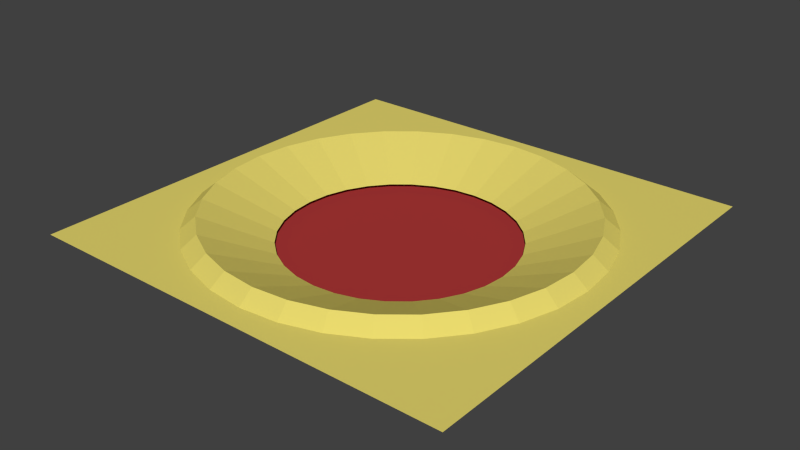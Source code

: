 # Source: Button.blend  (saved by Blender 2.63.0; exported with 4.5.12 LTS)
import bpy
from mathutils import Matrix  # noqa: F401  (used for matrix-valued properties, if any)

bpy.ops.wm.read_factory_settings(use_empty=True)
scene = bpy.context.scene
scene.name = 'Scene'

# ---- collections
col_collection_1 = bpy.data.collections.new('Collection 1'); scene.collection.children.link(col_collection_1)

# ---- materials (node trees are filled in below, after node groups)
mat_floor = bpy.data.materials.new('Floor')
mat_floor.alpha_threshold = 0.0
mat_floor.use_transparent_shadow = False
mat_floor.diffuse_color = (0.8, 0.6897, 0.1567, 1.0)
mat_floor.specular_color = (1.0, 0.9301, 0.6124)
mat_floor.roughness = 0.5
mat_floor.line_color = (0.0, 0.0, 0.0, 1.0)
mat_button = bpy.data.materials.new('Button')
mat_button.alpha_threshold = 0.0
mat_button.use_transparent_shadow = False
mat_button.diffuse_color = (0.416, 0.03882, 0.03882, 1.0)
mat_button.specular_color = (0.0, 0.0, 0.0)
mat_button.roughness = 0.5
mat_button.line_color = (0.0, 0.0, 0.0, 1.0)

# ---- material node trees

# ---- world
world_world = bpy.data.worlds.new('World'); scene.world = world_world
world_world.color = (0.05088, 0.05088, 0.05088)
world_world.use_sun_shadow = False
world_world.sun_shadow_jitter_overblur = 0.0
world_world.cycles.sampling_method = 'MANUAL'
world_world.cycles.sample_map_resolution = 256

# ---- meshes
me_button = bpy.data.meshes.new('Button')
me_button.from_pydata([(-1.466e-07, -0.45, 0.0), (-0.5, -0.5, 0.0), (0.5, -0.5, 0.0), (-0.08779, -0.4414, 0.0), (-0.1722, -0.4157, 0.0), (0.08779, -0.4414, 0.0), (-0.25, -0.3742, 0.0), (-0.3182, -0.3182, 0.0), (-0.3742, -0.25, 0.0), (-0.4157, -0.1722, 0.0), (-0.4414, -0.08779, 0.0), (-0.5, 0.5, 0.0), (0.1722, -0.4157, 0.0), (-0.45, 4.345e-07, 0.0), (-0.4414, 0.08779, 0.0), (-0.4157, 0.1722, 0.0), (-0.3742, 0.25, 0.0), (-0.3182, 0.3182, 0.0), (-0.25, 0.3742, 0.0), (-0.1722, 0.4157, 0.0), (-0.08779, 0.4414, 0.0), (0.5, 0.5, 0.0), (0.25, -0.3742, 0.0), (0.0, 0.45, 0.0), (0.08779, 0.4414, 0.0), (0.1722, 0.4157, 0.0), (0.25, 0.3742, 0.0), (0.3182, 0.3182, 0.0), (0.3742, 0.25, 0.0), (0.4157, 0.1722, 0.0), (0.4414, 0.08779, 0.0), (0.3182, -0.3182, 0.0), (0.45, 3.397e-08, 0.0), (0.4414, -0.08779, 0.0), (0.4157, -0.1722, 0.0), (0.3742, -0.25, 0.0), (-1.319e-07, -0.4161, 0.02793), (-0.08119, -0.4081, 0.02793), (-0.1593, -0.3845, 0.02793), (0.08118, -0.4081, 0.02793), (-0.2312, -0.346, 0.02793), (-0.2943, -0.2943, 0.02793), (-0.346, -0.2312, 0.02793), (-0.3845, -0.1592, 0.02793), (-0.4081, -0.08118, 0.02793), (0.1593, -0.3845, 0.02793), (-0.4161, 4.132e-07, 0.02793), (-0.4081, 0.08119, 0.02793), (-0.3845, 0.1593, 0.02793), (-0.346, 0.2312, 0.02793), (-0.2943, 0.2943, 0.02793), (-0.2312, 0.346, 0.02793), (-0.1592, 0.3845, 0.02793), (-0.08118, 0.4081, 0.02793), (0.2312, -0.346, 0.02793), (3.714e-09, 0.4161, 0.02793), (0.08119, 0.4081, 0.02793), (0.1593, 0.3845, 0.02793), (0.2312, 0.346, 0.02793), (0.2943, 0.2943, 0.02793), (0.346, 0.2312, 0.02793), (0.3845, 0.1593, 0.02793), (0.4081, 0.08119, 0.02793), (0.2943, -0.2943, 0.02793), (0.4161, 4.277e-08, 0.02793), (0.4081, -0.08118, 0.02793), (0.3845, -0.1593, 0.02793), (0.346, -0.2312, 0.02793), (-1.319e-07, -0.4161, 0.02793), (-0.08119, -0.4081, 0.02793), (-0.1593, -0.3845, 0.02793), (0.08118, -0.4081, 0.02793), (-0.2312, -0.346, 0.02793), (-0.2943, -0.2943, 0.02793), (-0.346, -0.2312, 0.02793), (-0.3845, -0.1592, 0.02793), (-0.4081, -0.08118, 0.02793), (0.1593, -0.3845, 0.02793), (-0.4161, 4.132e-07, 0.02793), (-0.4081, 0.08119, 0.02793), (-0.3845, 0.1593, 0.02793), (-0.346, 0.2312, 0.02793), (-0.2943, 0.2943, 0.02793), (-0.2312, 0.346, 0.02793), (-0.1592, 0.3845, 0.02793), (-0.08118, 0.4081, 0.02793), (0.2312, -0.346, 0.02793), (3.714e-09, 0.4161, 0.02793), (0.08119, 0.4081, 0.02793), (0.1593, 0.3845, 0.02793), (0.2312, 0.346, 0.02793), (0.2943, 0.2943, 0.02793), (0.346, 0.2312, 0.02793), (0.3845, 0.1593, 0.02793), (0.4081, 0.08119, 0.02793), (0.2943, -0.2943, 0.02793), (0.4161, 4.277e-08, 0.02793), (0.4081, -0.08118, 0.02793), (0.3845, -0.1593, 0.02793), (0.346, -0.2312, 0.02793), (-6.634e-08, -0.26, -0.03931), (-0.05073, -0.2551, -0.03931), (-0.09952, -0.2403, -0.03931), (0.05073, -0.2551, -0.03931), (-0.1445, -0.2162, -0.03931), (-0.1839, -0.1839, -0.03931), (-0.2162, -0.1445, -0.03931), (-0.2403, -0.09952, -0.03931), (-0.2551, -0.05073, -0.03931), (0.09952, -0.2403, -0.03931), (-0.26, 3.144e-07, -0.03931), (-0.2551, 0.05073, -0.03931), (-0.2403, 0.09952, -0.03931), (-0.2162, 0.1445, -0.03931), (-0.1839, 0.1839, -0.03931), (-0.1445, 0.2162, -0.03931), (-0.09952, 0.2403, -0.03931), (-0.05073, 0.2551, -0.03931), (0.1445, -0.2162, -0.03931), (1.839e-08, 0.26, -0.03931), (0.05073, 0.2551, -0.03931), (0.09952, 0.2403, -0.03931), (0.1445, 0.2162, -0.03931), (0.1839, 0.1839, -0.03931), (0.2162, 0.1445, -0.03931), (0.2403, 0.09952, -0.03931), (0.2551, 0.05073, -0.03931), (0.1839, -0.1839, -0.03931), (0.26, 8.297e-08, -0.03931), (0.2551, -0.05073, -0.03931), (0.2403, -0.09952, -0.03931), (0.2162, -0.1445, -0.03931), (-0.3136, 0.3136, -0.05), (0.3136, 0.3136, -0.05), (-0.3136, -0.3136, -0.05), (0.3136, -0.3136, -0.05)], [], [(35, 31, 2), (2, 34, 35), (2, 33, 34), (2, 32, 33), (2, 21, 30, 32), (31, 22, 2), (21, 29, 30), (21, 28, 29), (21, 27, 28), (21, 26, 27), (21, 25, 26), (21, 24, 25), (21, 23, 24), (21, 11, 20, 23), (22, 12, 2), (11, 19, 20), (11, 18, 19), (11, 17, 18), (11, 16, 17), (11, 15, 16), (11, 14, 15), (11, 13, 14), (11, 1, 10, 13), (12, 5, 2), (1, 9, 10), (1, 8, 9), (1, 7, 8), (1, 6, 7), (1, 4, 6), (0, 1, 2, 5), (1, 0, 3), (1, 3, 4), (52, 53, 20, 19), (62, 64, 32, 30), (61, 62, 30, 29), (41, 42, 8, 7), (51, 52, 19, 18), (38, 40, 6, 4), (47, 48, 15, 14), (49, 50, 17, 16), (55, 56, 24, 23), (40, 41, 7, 6), (44, 46, 13, 10), (58, 59, 27, 26), (65, 66, 34, 33), (5, 12, 45, 39), (53, 55, 23, 20), (64, 65, 33, 32), (66, 67, 35, 34), (59, 60, 28, 27), (31, 35, 67, 63), (36, 37, 3, 0), (12, 22, 54, 45), (22, 31, 63, 54), (42, 43, 9, 8), (48, 49, 16, 15), (56, 57, 25, 24), (37, 38, 4, 3), (46, 47, 14, 13), (57, 58, 26, 25), (50, 51, 18, 17), (0, 5, 39, 36), (60, 61, 29, 28), (43, 44, 10, 9), (78, 79, 47, 46), (72, 73, 41, 40), (83, 84, 52, 51), (39, 45, 77, 71), (45, 54, 86, 77), (80, 81, 49, 48), (79, 80, 48, 47), (85, 87, 55, 53), (90, 91, 59, 58), (91, 92, 60, 59), (87, 88, 56, 55), (73, 74, 42, 41), (98, 99, 67, 66), (82, 83, 51, 50), (74, 75, 43, 42), (75, 76, 44, 43), (68, 69, 37, 36), (76, 78, 46, 44), (69, 70, 38, 37), (81, 82, 50, 49), (92, 93, 61, 60), (70, 72, 40, 38), (94, 96, 64, 62), (54, 63, 95, 86), (97, 98, 66, 65), (84, 85, 53, 52), (63, 67, 99, 95), (93, 94, 62, 61), (88, 89, 57, 56), (89, 90, 58, 57), (36, 39, 71, 68), (96, 97, 65, 64), (101, 102, 70, 69), (113, 114, 82, 81), (124, 125, 93, 92), (102, 104, 72, 70), (126, 128, 96, 94), (86, 95, 127, 118), (129, 130, 98, 97), (116, 117, 85, 84), (95, 99, 131, 127), (125, 126, 94, 93), (120, 121, 89, 88), (121, 122, 90, 89), (68, 71, 103, 100), (128, 129, 97, 96), (110, 111, 79, 78), (104, 105, 73, 72), (115, 116, 84, 83), (71, 77, 109, 103), (77, 86, 118, 109), (112, 113, 81, 80), (111, 112, 80, 79), (117, 119, 87, 85), (122, 123, 91, 90), (123, 124, 92, 91), (119, 120, 88, 87), (105, 106, 74, 73), (130, 131, 99, 98), (114, 115, 83, 82), (106, 107, 75, 74), (107, 108, 76, 75), (100, 101, 69, 68), (108, 110, 78, 76), (134, 135, 133, 132)])
me_button.polygons.foreach_set('material_index', [0, 0, 0, 0, 0, 0, 0, 0, 0, 0, 0, 0, 0, 0, 0, 0, 0, 0, 0, 0, 0, 0, 0, 0, 0, 0, 0, 0, 0, 0, 0, 0, 0, 0, 0, 0, 0, 0, 0, 0, 0, 0, 0, 0, 0, 0, 0, 0, 0, 0, 0, 0, 0, 0, 0, 0, 0, 0, 0, 0, 0, 0, 0, 0, 0, 0, 0, 0, 0, 0, 0, 0, 0, 0, 0, 0, 0, 0, 0, 0, 0, 0, 0, 0, 0, 0, 0, 0, 0, 0, 0, 0, 0, 0, 0, 0, 0, 0, 0, 0, 0, 0, 0, 0, 0, 0, 0, 0, 0, 0, 0, 0, 0, 0, 0, 0, 0, 0, 0, 0, 0, 0, 0, 0, 0, 0, 0, 0, 1])
_uv = me_button.uv_layers.new(name='UVMap')
_uv.uv.foreach_set('vector', [0.8732, 0.2506, 0.8174, 0.1826, 0.9988, 0.001229, 0.9988, 0.001229, 0.9147, 0.3282, 0.8732, 0.2506, 0.9988, 0.001229, 0.9403, 0.4124, 0.9147, 0.3282, 0.9988, 0.001229, 0.9489, 0.5, 0.9403, 0.4124, 0.9988, 0.001229, 0.9988, 0.9988, 0.9403, 0.5876, 0.9489, 0.5, 0.8174, 0.1826, 0.7494, 0.1268, 0.9988, 0.001229, 0.9988, 0.9988, 0.9147, 0.6718, 0.9403, 0.5876, 0.9988, 0.9988, 0.8732, 0.7494, 0.9147, 0.6718, 0.9988, 0.9988, 0.8174, 0.8174, 0.8732, 0.7494, 0.9988, 0.9988, 0.7494, 0.8732, 0.8174, 0.8174, 0.9988, 0.9988, 0.6718, 0.9147, 0.7494, 0.8732, 0.9988, 0.9988, 0.5876, 0.9403, 0.6718, 0.9147, 0.9988, 0.9988, 0.5, 0.9489, 0.5876, 0.9403, 0.9988, 0.9988, 0.001229, 0.9988, 0.4124, 0.9403, 0.5, 0.9489, 0.7494, 0.1268, 0.6718, 0.08528, 0.9988, 0.001229, 0.001229, 0.9988, 0.3282, 0.9147, 0.4124, 0.9403, 0.001229, 0.9988, 0.2506, 0.8732, 0.3282, 0.9147, 0.001229, 0.9988, 0.1826, 0.8174, 0.2506, 0.8732, 0.001229, 0.9988, 0.1268, 0.7494, 0.1826, 0.8174, 0.001229, 0.9988, 0.08528, 0.6718, 0.1268, 0.7494, 0.001229, 0.9988, 0.05973, 0.5876, 0.08528, 0.6718, 0.001229, 0.9988, 0.05111, 0.5, 0.05973, 0.5876, 0.001229, 0.9988, 0.001229, 0.001229, 0.05973, 0.4124, 0.05111, 0.5, 0.6718, 0.08528, 0.5876, 0.05973, 0.9988, 0.001229, 0.001229, 0.001229, 0.08528, 0.3282, 0.05973, 0.4124, 0.001229, 0.001229, 0.1268, 0.2506, 0.08528, 0.3282, 0.001229, 0.001229, 0.1826, 0.1826, 0.1268, 0.2506, 0.001229, 0.001229, 0.2506, 0.1268, 0.1826, 0.1826, 0.001229, 0.001229, 0.3282, 0.08528, 0.2506, 0.1268, 0.5, 0.05111, 0.001229, 0.001229, 0.9988, 0.001229, 0.5876, 0.05973, 0.001229, 0.001229, 0.5, 0.05111, 0.4124, 0.05973, 0.001229, 0.001229, 0.4124, 0.05973, 0.3282, 0.08528, 0.0, 0.0, 0.0, 0.0, 0.0, 0.0, 0.0, 0.0, 0.0, 0.0, 0.0, 0.0, 0.0, 0.0, 0.0, 0.0, 0.0, 0.0, 0.0, 0.0, 0.0, 0.0, 0.0, 0.0, 0.0, 0.0, 0.0, 0.0, 0.0, 0.0, 0.0, 0.0, 0.0, 0.0, 0.0, 0.0, 0.0, 0.0, 0.0, 0.0, 0.0, 0.0, 0.0, 0.0, 0.0, 0.0, 0.0, 0.0, 0.0, 0.0, 0.0, 0.0, 0.0, 0.0, 0.0, 0.0, 0.0, 0.0, 0.0, 0.0, 0.0, 0.0, 0.0, 0.0, 0.0, 0.0, 0.0, 0.0, 0.0, 0.0, 0.0, 0.0, 0.0, 0.0, 0.0, 0.0, 0.0, 0.0, 0.0, 0.0, 0.0, 0.0, 0.0, 0.0, 0.0, 0.0, 0.0, 0.0, 0.0, 0.0, 0.0, 0.0, 0.0, 0.0, 0.0, 0.0, 0.0, 0.0, 0.0, 0.0, 0.0, 0.0, 0.0, 0.0, 0.0, 0.0, 0.0, 0.0, 0.0, 0.0, 0.0, 0.0, 0.0, 0.0, 0.0, 0.0, 0.0, 0.0, 0.0, 0.0, 0.0, 0.0, 0.0, 0.0, 0.0, 0.0, 0.0, 0.0, 0.0, 0.0, 0.0, 0.0, 0.0, 0.0, 0.0, 0.0, 0.0, 0.0, 0.0, 0.0, 0.0, 0.0, 0.0, 0.0, 0.0, 0.0, 0.0, 0.0, 0.0, 0.0, 0.0, 0.0, 0.0, 0.0, 0.0, 0.0, 0.0, 0.0, 0.0, 0.0, 0.0, 0.0, 0.0, 0.0, 0.0, 0.0, 0.0, 0.0, 0.0, 0.0, 0.0, 0.0, 0.0, 0.0, 0.0, 0.0, 0.0, 0.0, 0.0, 0.0, 0.0, 0.0, 0.0, 0.0, 0.0, 0.0, 0.0, 0.0, 0.0, 0.0, 0.0, 0.0, 0.0, 0.0, 0.0, 0.0, 0.0, 0.0, 0.0, 0.0, 0.0, 0.0, 0.0, 0.0, 0.0, 0.0, 0.0, 0.0, 0.0, 0.0, 0.0, 0.0, 0.0, 0.0, 0.0, 0.0, 0.0, 0.0, 0.0, 0.0, 0.0, 0.0, 0.0, 0.0, 0.0, 0.0, 0.0, 0.0, 0.0, 0.0, 0.0, 0.0, 0.0, 0.0, 0.0, 0.0, 0.0, 0.0, 0.0, 0.0, 0.0, 0.0, 0.0, 0.0, 0.0, 0.0, 0.0, 0.0, 0.0, 0.0, 0.0, 0.0, 0.0, 0.0, 0.0, 0.0, 0.0, 0.0, 0.0, 0.0, 0.0, 0.0, 0.0, 0.0, 0.0, 0.0, 0.0, 0.0, 0.0, 0.0, 0.0, 0.0, 0.0, 0.0, 0.0, 0.0, 0.0, 0.0, 0.0, 0.0, 0.0, 0.0, 0.0, 0.0, 0.0, 0.0, 0.0, 0.0, 0.0, 0.0, 0.0, 0.0, 0.0, 0.0, 0.0, 0.0, 0.0, 0.0, 0.0, 0.0, 0.0, 0.0, 0.0, 0.0, 0.0, 0.0, 0.0, 0.0, 0.0, 0.0, 0.0, 0.0, 0.0, 0.0, 0.0, 0.0, 0.0, 0.0, 0.0, 0.0, 0.0, 0.0, 0.0, 0.0, 0.0, 0.0, 0.0, 0.0, 0.0, 0.0, 0.0, 0.0, 0.0, 0.0, 0.0, 0.0, 0.0, 0.0, 0.0, 0.0, 0.0, 0.0, 0.0, 0.0, 0.0, 0.0, 0.0, 0.0, 0.0, 0.0, 0.0, 0.0, 0.0, 0.0, 0.0, 0.0, 0.0, 0.0, 0.0, 0.0, 0.0, 0.0, 0.0, 0.0, 0.0, 0.0, 0.0, 0.0, 0.0, 0.0, 0.0, 0.0, 0.0, 0.0, 0.0, 0.0, 0.0, 0.0, 0.0, 0.0, 0.0, 0.0, 0.0, 0.0, 0.0, 0.0, 0.0, 0.0, 0.0, 0.0, 0.0, 0.0, 0.0, 0.0, 0.0, 0.0, 0.0, 0.0, 0.0, 0.0, 0.0, 0.0, 0.0, 0.0, 0.0, 0.0, 0.0, 0.0, 0.0, 0.0, 0.0, 0.0, 0.0, 0.0, 0.0, 0.0, 0.0, 0.0, 0.0, 0.0, 0.0, 0.0, 0.0, 0.0, 0.0, 0.0, 0.0, 0.0, 0.0, 0.0, 0.0, 0.0, 0.0, 0.0, 0.0, 0.0, 0.0, 0.0, 0.0, 0.0, 0.0, 0.0, 0.0, 0.0, 0.0, 0.0, 0.0, 0.0, 0.0, 0.0, 0.0, 0.0, 0.0, 0.0, 0.0, 0.0, 0.0, 0.0, 0.0, 0.0, 0.0, 0.0, 0.0, 0.0, 0.0, 0.0, 0.0, 0.0, 0.0, 0.0, 0.0, 0.0, 0.0, 0.0, 0.0, 0.0, 0.0, 0.0, 0.0, 0.0, 0.0, 0.0, 0.0, 0.0, 0.0, 0.0, 0.0, 0.0, 0.0, 0.0, 0.0, 0.0, 0.0, 0.0, 0.0, 0.0, 0.0, 0.0, 0.0, 0.0, 0.0, 0.0, 0.0, 0.0, 0.0, 0.0, 0.0, 0.0, 0.0, 0.0, 0.0, 0.0, 0.0, 0.0, 0.0, 0.0, 0.0, 0.0, 0.0, 0.0, 0.0, 0.0, 0.0, 0.0, 0.0, 0.0, 0.0, 0.0, 0.0, 0.0, 0.0, 0.0, 0.0, 0.0, 0.0, 0.0, 0.0, 0.0, 0.0, 0.0, 0.0, 0.0, 0.0, 0.0, 0.0, 0.0, 0.0, 0.0, 0.0, 0.0, 0.0, 0.0, 0.0, 0.0, 0.0, 0.0, 0.0, 0.0, 0.0, 0.0, 0.0, 0.0, 0.0, 0.0, 0.0, 0.0, 0.0, 0.0, 0.0, 0.0, 0.0, 0.0, 0.0, 0.0, 0.0, 0.0, 0.0, 0.0, 0.0, 0.0, 0.0, 0.0, 0.0, 0.0, 0.0, 0.0, 0.0, 0.0, 0.0, 0.0, 0.0, 0.0, 0.0, 0.0, 0.0, 0.0, 0.0, 0.0, 0.0, 0.0, 0.0, 0.0, 0.0, 0.0, 0.0, 0.0, 0.0, 0.0, 0.0, 0.0, 0.0, 0.0, 0.0, 0.0, 0.0, 0.0, 0.0, 0.0, 0.0, 0.0, 0.0, 0.0, 0.0, 0.0, 0.0, 0.0, 0.0, 0.0, 0.0, 0.0, 0.0, 0.0, 0.0, 0.0, 0.0, 0.0, 0.0, 0.0, 0.0, 0.0, 0.0, 0.0, 0.0, 0.0, 0.0, 0.0, 0.0, 0.0, 0.0, 0.0, 0.0, 0.0, 0.0, 0.0, 0.0, 0.0, 0.0, 0.0, 0.0, 0.0, 0.0, 0.0, 0.0, 0.0, 0.0, 0.0, 0.0, 0.0, 0.0, 0.0, 0.0, 0.0, 0.0, 0.0, 0.0, 0.0, 0.0, 0.0, 0.0, 0.0, 0.0, 0.0, 0.0, 0.0, 0.0, 0.0, 0.0, 0.0, 0.0, 0.0, 0.0, 0.0, 0.0, 0.0, 0.0, 0.0, 0.0, 0.0, 0.0, 0.0, 0.0, 0.0, 0.0, 0.0, 0.0, 0.0, 0.0, 0.0, 0.0, 0.0, 0.0, 0.0, 0.0, 0.0, 0.0, 0.0, 0.0, 0.0, 0.0, 0.0, 0.0, 0.0, 0.0, 0.0, 0.0, 0.0, 0.0, 0.0, 0.0, 0.0, 0.0, 0.0, 0.0, 0.0, 0.0, 0.0, 0.0, 0.0, 0.0, 0.0, 0.0, 0.0, 0.0, 0.0, 0.0, 0.0, 0.0, 0.0, 0.0, 0.0, 0.0, 0.0, 0.0, 0.0, 0.0, 0.0, 0.0, 0.0, 0.0, 0.0, 0.0, 0.0, 0.0, 0.0, 0.0, 0.0, 0.0, 0.0, 0.0, 0.0, 0.0, 0.0, 0.0, 0.0, 0.0, 0.0])
me_button.materials.append(mat_floor)
me_button.materials.append(mat_button)
me_button.use_remesh_preserve_volume = False
me_button.use_remesh_preserve_attributes = False
me_button.use_mirror_vertex_groups = False
me_button.update()

# ---- objects
ob_button = bpy.data.objects.new('Button', me_button)

# ---- transforms, parenting, visibility, modifiers, constraints
ob_button.location = (0.0, 0.0, 0.0)
ob_button.lineart.crease_threshold = 0.0

# ---- collection membership
col_collection_1.objects.link(ob_button)

# ---- scene / render settings (as saved in the file)
scene.frame_start = 2; scene.frame_end = 250; scene.frame_set(2)
scene.render.engine = 'BLENDER_EEVEE_NEXT'
scene.render.image_settings.color_mode = 'RGB'
scene.render.image_settings.compression = 90
scene.render.resolution_percentage = 50
scene.render.dither_intensity = 0.0
scene.render.bake_margin = 2
scene.render.bake_bias = 0.0
scene.cycles.use_denoising = False
scene.cycles.samples = 10
scene.cycles.sampling_pattern = 'TABULATED_SOBOL'
scene.cycles.light_sampling_threshold = 0.0
scene.cycles.use_adaptive_sampling = False
scene.cycles.use_light_tree = False
scene.cycles.blur_glossy = 0.0
scene.cycles.volume_bounces = 1
scene.cycles.pixel_filter_type = 'GAUSSIAN'
scene.cycles.sample_clamp_indirect = 0.0
scene.view_settings.view_transform = 'Standard'
bpy.context.view_layer.update()

# ---- added for rendering (the .blend has no active camera and no usable light): camera, sun
cam_auto = bpy.data.cameras.new('AutoCamera')
cam_auto.lens = 50.0
cam_auto.sensor_width = 36.0
cam_auto.clip_end = 1000.0
ob_auto_camera = bpy.data.objects.new('AutoCamera', cam_auto)
scene.collection.objects.link(ob_auto_camera)
ob_auto_camera.location = (1.31045, -1.57254, 1.03733)
ob_auto_camera.rotation_euler = (1.09748, -7.21219e-08, 0.694738)
scene.camera = ob_auto_camera
light_auto_sun = bpy.data.lights.new('AutoSun', 'SUN')
light_auto_sun.energy = 3.0
light_auto_sun.angle = 0.0523599
ob_auto_sun = bpy.data.objects.new('AutoSun', light_auto_sun)
scene.collection.objects.link(ob_auto_sun)
ob_auto_sun.rotation_euler = (0.872665, 0.174533, 0.523599)
bpy.context.view_layer.update()
